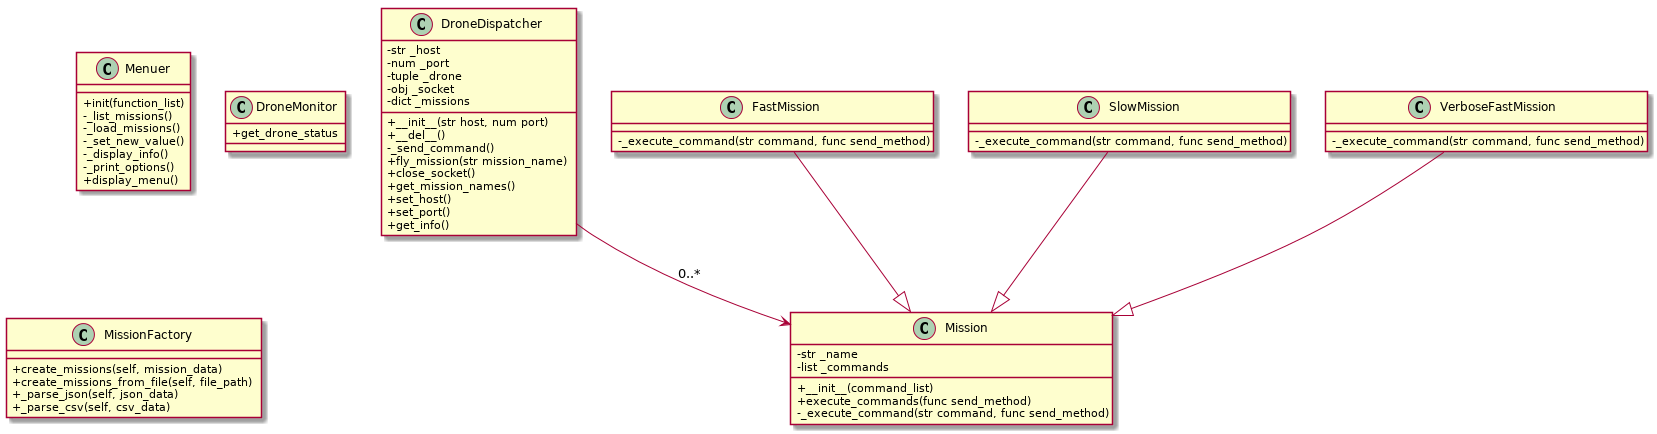

The diagram above was rendered by PlantUML. Its source (embedded in the PNG):
@startuml

skinparam classAttributeIconSize 0

DroneDispatcher --> Mission : 0..*
FastMission --|> Mission
SlowMission --|> Mission
VerboseFastMission --|> Mission

class Menuer {
    +init(function_list)
    -_list_missions()
    -_load_missions()
    -_set_new_value()
    -_display_info()
    -_print_options()
    +display_menu()
}

class DroneDispatcher {
    -str _host 
    -num _port
    -tuple _drone
    -obj _socket
    -dict _missions
    +__init__(str host, num port)
    +__del__()
    -_send_command()
    +fly_mission(str mission_name)
    +close_socket()
    +get_mission_names()
    +set_host()
    +set_port()
    +get_info()
}

class DroneMonitor {

    +get_drone_status
}

class MissionFactory {

    +create_missions(self, mission_data)
    +create_missions_from_file(self, file_path)
    +_parse_json(self, json_data)
    +_parse_csv(self, csv_data)

}

class Mission {
    -str _name
    -list _commands
    +__init__(command_list)
    +execute_commands(func send_method)
    -_execute_command(str command, func send_method)
}

class FastMission {
    -_execute_command(str command, func send_method)
}

class SlowMission {
    -_execute_command(str command, func send_method)
}

class VerboseFastMission {
    -_execute_command(str command, func send_method)
}




@enduml